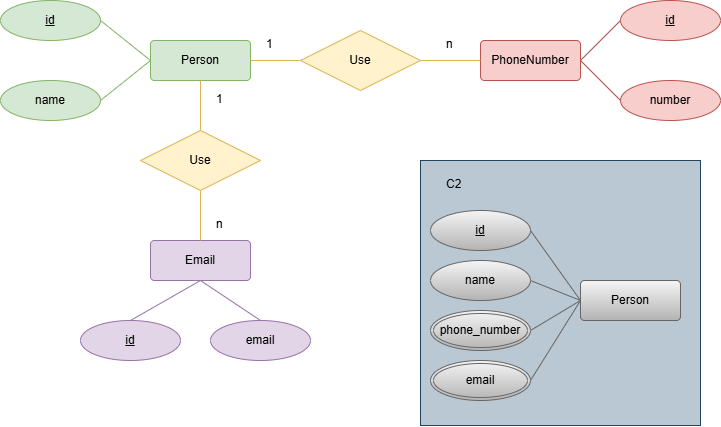

The diagram above was exported from draw.io. Its source (the exported page's mxGraphModel, read from the mxfile embedded in the PNG):
<mxGraphModel dx="918" dy="541" grid="1" gridSize="10" guides="1" tooltips="1" connect="1" arrows="1" fold="1" page="1" pageScale="1" pageWidth="827" pageHeight="1169" math="0" shadow="0">
  <root>
    <mxCell id="0" />
    <mxCell id="1" parent="0" />
    <mxCell id="8N08XQYEgolABtSRnrB6-1" value="" style="rounded=0;whiteSpace=wrap;html=1;fillColor=#bac8d3;strokeColor=#23445d;" vertex="1" parent="1">
      <mxGeometry x="520" y="280" width="280" height="265" as="geometry" />
    </mxCell>
    <mxCell id="mcUQhKSd3_ggCo4lvRq8-1" value="Person" style="rounded=1;arcSize=10;whiteSpace=wrap;html=1;align=center;fillColor=#d5e8d4;strokeColor=#82b366;" vertex="1" parent="1">
      <mxGeometry x="250" y="160" width="100" height="40" as="geometry" />
    </mxCell>
    <mxCell id="mcUQhKSd3_ggCo4lvRq8-2" value="id" style="ellipse;whiteSpace=wrap;html=1;align=center;fontStyle=4;fillColor=#d5e8d4;strokeColor=#82b366;" vertex="1" parent="1">
      <mxGeometry x="100" y="120" width="100" height="40" as="geometry" />
    </mxCell>
    <mxCell id="mcUQhKSd3_ggCo4lvRq8-3" value="name" style="ellipse;whiteSpace=wrap;html=1;align=center;fillColor=#d5e8d4;strokeColor=#82b366;" vertex="1" parent="1">
      <mxGeometry x="100" y="200" width="100" height="40" as="geometry" />
    </mxCell>
    <mxCell id="mcUQhKSd3_ggCo4lvRq8-5" value="" style="endArrow=none;html=1;rounded=0;exitX=1;exitY=0.5;exitDx=0;exitDy=0;entryX=0;entryY=0.5;entryDx=0;entryDy=0;fillColor=#d5e8d4;strokeColor=#82b366;" edge="1" parent="1" source="mcUQhKSd3_ggCo4lvRq8-2" target="mcUQhKSd3_ggCo4lvRq8-1">
      <mxGeometry relative="1" as="geometry">
        <mxPoint x="130" y="170" as="sourcePoint" />
        <mxPoint x="290" y="170" as="targetPoint" />
      </mxGeometry>
    </mxCell>
    <mxCell id="mcUQhKSd3_ggCo4lvRq8-6" value="" style="endArrow=none;html=1;rounded=0;exitX=1;exitY=0.5;exitDx=0;exitDy=0;entryX=0;entryY=0.5;entryDx=0;entryDy=0;fillColor=#d5e8d4;strokeColor=#82b366;" edge="1" parent="1" source="mcUQhKSd3_ggCo4lvRq8-3" target="mcUQhKSd3_ggCo4lvRq8-1">
      <mxGeometry relative="1" as="geometry">
        <mxPoint x="140" y="130" as="sourcePoint" />
        <mxPoint x="400" y="180" as="targetPoint" />
      </mxGeometry>
    </mxCell>
    <mxCell id="mcUQhKSd3_ggCo4lvRq8-8" value="Use" style="shape=rhombus;perimeter=rhombusPerimeter;whiteSpace=wrap;html=1;align=center;fillColor=#fff2cc;strokeColor=#d6b656;" vertex="1" parent="1">
      <mxGeometry x="400" y="150" width="120" height="60" as="geometry" />
    </mxCell>
    <mxCell id="mcUQhKSd3_ggCo4lvRq8-9" value="PhoneNumber" style="rounded=1;arcSize=10;whiteSpace=wrap;html=1;align=center;fillColor=#f8cecc;strokeColor=#b85450;" vertex="1" parent="1">
      <mxGeometry x="580" y="160" width="100" height="40" as="geometry" />
    </mxCell>
    <mxCell id="mcUQhKSd3_ggCo4lvRq8-10" value="number" style="ellipse;whiteSpace=wrap;html=1;align=center;fillColor=#f8cecc;strokeColor=#b85450;" vertex="1" parent="1">
      <mxGeometry x="720" y="200" width="100" height="40" as="geometry" />
    </mxCell>
    <mxCell id="mcUQhKSd3_ggCo4lvRq8-11" value="id" style="ellipse;whiteSpace=wrap;html=1;align=center;fontStyle=4;fillColor=#f8cecc;strokeColor=#b85450;" vertex="1" parent="1">
      <mxGeometry x="720" y="120" width="100" height="40" as="geometry" />
    </mxCell>
    <mxCell id="mcUQhKSd3_ggCo4lvRq8-12" value="" style="endArrow=none;html=1;rounded=0;exitX=0;exitY=0.5;exitDx=0;exitDy=0;entryX=1;entryY=0.5;entryDx=0;entryDy=0;fillColor=#f8cecc;strokeColor=#b85450;" edge="1" parent="1" source="mcUQhKSd3_ggCo4lvRq8-10" target="mcUQhKSd3_ggCo4lvRq8-9">
      <mxGeometry relative="1" as="geometry">
        <mxPoint x="810" y="380" as="sourcePoint" />
        <mxPoint x="970" y="380" as="targetPoint" />
      </mxGeometry>
    </mxCell>
    <mxCell id="mcUQhKSd3_ggCo4lvRq8-13" value="" style="endArrow=none;html=1;rounded=0;entryX=0;entryY=0.5;entryDx=0;entryDy=0;exitX=1;exitY=0.5;exitDx=0;exitDy=0;fillColor=#f8cecc;strokeColor=#b85450;" edge="1" parent="1" source="mcUQhKSd3_ggCo4lvRq8-9" target="mcUQhKSd3_ggCo4lvRq8-11">
      <mxGeometry relative="1" as="geometry">
        <mxPoint x="390" y="290" as="sourcePoint" />
        <mxPoint x="550" y="290" as="targetPoint" />
      </mxGeometry>
    </mxCell>
    <mxCell id="mcUQhKSd3_ggCo4lvRq8-14" value="" style="endArrow=none;html=1;rounded=0;exitX=1;exitY=0.5;exitDx=0;exitDy=0;entryX=0;entryY=0.5;entryDx=0;entryDy=0;fillColor=#fff2cc;strokeColor=#d6b656;" edge="1" parent="1" source="mcUQhKSd3_ggCo4lvRq8-1" target="mcUQhKSd3_ggCo4lvRq8-8">
      <mxGeometry relative="1" as="geometry">
        <mxPoint x="390" y="260" as="sourcePoint" />
        <mxPoint x="550" y="260" as="targetPoint" />
      </mxGeometry>
    </mxCell>
    <mxCell id="mcUQhKSd3_ggCo4lvRq8-15" value="" style="endArrow=none;html=1;rounded=0;exitX=0;exitY=0.5;exitDx=0;exitDy=0;entryX=1;entryY=0.5;entryDx=0;entryDy=0;fillColor=#fff2cc;strokeColor=#d6b656;" edge="1" parent="1" source="mcUQhKSd3_ggCo4lvRq8-9" target="mcUQhKSd3_ggCo4lvRq8-8">
      <mxGeometry relative="1" as="geometry">
        <mxPoint x="350" y="190" as="sourcePoint" />
        <mxPoint x="450" y="190" as="targetPoint" />
      </mxGeometry>
    </mxCell>
    <mxCell id="mcUQhKSd3_ggCo4lvRq8-16" value="n" style="text;strokeColor=none;fillColor=none;spacingLeft=4;spacingRight=4;overflow=hidden;rotatable=0;points=[[0,0.5],[1,0.5]];portConstraint=eastwest;fontSize=12;whiteSpace=wrap;html=1;" vertex="1" parent="1">
      <mxGeometry x="540" y="150" width="40" height="30" as="geometry" />
    </mxCell>
    <mxCell id="mcUQhKSd3_ggCo4lvRq8-17" value="1" style="text;strokeColor=none;fillColor=none;spacingLeft=4;spacingRight=4;overflow=hidden;rotatable=0;points=[[0,0.5],[1,0.5]];portConstraint=eastwest;fontSize=12;whiteSpace=wrap;html=1;" vertex="1" parent="1">
      <mxGeometry x="360" y="150" width="40" height="30" as="geometry" />
    </mxCell>
    <mxCell id="mcUQhKSd3_ggCo4lvRq8-18" value="Email" style="rounded=1;arcSize=10;whiteSpace=wrap;html=1;align=center;fillColor=#e1d5e7;strokeColor=#9673a6;" vertex="1" parent="1">
      <mxGeometry x="250" y="360" width="100" height="40" as="geometry" />
    </mxCell>
    <mxCell id="mcUQhKSd3_ggCo4lvRq8-19" value="email" style="ellipse;whiteSpace=wrap;html=1;align=center;fillColor=#e1d5e7;strokeColor=#9673a6;" vertex="1" parent="1">
      <mxGeometry x="310" y="440" width="100" height="40" as="geometry" />
    </mxCell>
    <mxCell id="mcUQhKSd3_ggCo4lvRq8-20" value="id" style="ellipse;whiteSpace=wrap;html=1;align=center;fontStyle=4;fillColor=#e1d5e7;strokeColor=#9673a6;" vertex="1" parent="1">
      <mxGeometry x="180" y="440" width="100" height="40" as="geometry" />
    </mxCell>
    <mxCell id="mcUQhKSd3_ggCo4lvRq8-21" value="" style="endArrow=none;html=1;rounded=0;exitX=0.5;exitY=0;exitDx=0;exitDy=0;fillColor=#e1d5e7;strokeColor=#9673a6;entryX=0.5;entryY=1;entryDx=0;entryDy=0;" edge="1" parent="1" source="mcUQhKSd3_ggCo4lvRq8-19" target="mcUQhKSd3_ggCo4lvRq8-18">
      <mxGeometry relative="1" as="geometry">
        <mxPoint x="610" y="620" as="sourcePoint" />
        <mxPoint x="300" y="410" as="targetPoint" />
      </mxGeometry>
    </mxCell>
    <mxCell id="mcUQhKSd3_ggCo4lvRq8-22" value="" style="endArrow=none;html=1;rounded=0;entryX=0.5;entryY=0;entryDx=0;entryDy=0;fillColor=#e1d5e7;strokeColor=#9673a6;exitX=0.5;exitY=1;exitDx=0;exitDy=0;" edge="1" parent="1" source="mcUQhKSd3_ggCo4lvRq8-18" target="mcUQhKSd3_ggCo4lvRq8-20">
      <mxGeometry relative="1" as="geometry">
        <mxPoint x="300" y="410" as="sourcePoint" />
        <mxPoint x="350" y="530" as="targetPoint" />
      </mxGeometry>
    </mxCell>
    <mxCell id="mcUQhKSd3_ggCo4lvRq8-24" value="Use" style="shape=rhombus;perimeter=rhombusPerimeter;whiteSpace=wrap;html=1;align=center;fillColor=#fff2cc;strokeColor=#d6b656;" vertex="1" parent="1">
      <mxGeometry x="240" y="250" width="120" height="60" as="geometry" />
    </mxCell>
    <mxCell id="mcUQhKSd3_ggCo4lvRq8-25" value="" style="endArrow=none;html=1;rounded=0;entryX=0.5;entryY=1;entryDx=0;entryDy=0;exitX=0.5;exitY=0;exitDx=0;exitDy=0;fillColor=#fff2cc;strokeColor=#d6b656;" edge="1" parent="1" source="mcUQhKSd3_ggCo4lvRq8-24" target="mcUQhKSd3_ggCo4lvRq8-1">
      <mxGeometry width="50" height="50" relative="1" as="geometry">
        <mxPoint x="140" y="340" as="sourcePoint" />
        <mxPoint x="190" y="290" as="targetPoint" />
      </mxGeometry>
    </mxCell>
    <mxCell id="mcUQhKSd3_ggCo4lvRq8-26" value="" style="endArrow=none;html=1;rounded=0;entryX=0.5;entryY=0;entryDx=0;entryDy=0;exitX=0.5;exitY=1;exitDx=0;exitDy=0;fillColor=#fff2cc;strokeColor=#d6b656;" edge="1" parent="1" source="mcUQhKSd3_ggCo4lvRq8-24" target="mcUQhKSd3_ggCo4lvRq8-18">
      <mxGeometry width="50" height="50" relative="1" as="geometry">
        <mxPoint x="310" y="260" as="sourcePoint" />
        <mxPoint x="310" y="210" as="targetPoint" />
      </mxGeometry>
    </mxCell>
    <mxCell id="mcUQhKSd3_ggCo4lvRq8-28" value="1" style="text;strokeColor=none;fillColor=none;spacingLeft=4;spacingRight=4;overflow=hidden;rotatable=0;points=[[0,0.5],[1,0.5]];portConstraint=eastwest;fontSize=12;whiteSpace=wrap;html=1;" vertex="1" parent="1">
      <mxGeometry x="310" y="205" width="40" height="30" as="geometry" />
    </mxCell>
    <mxCell id="mcUQhKSd3_ggCo4lvRq8-29" value="n" style="text;strokeColor=none;fillColor=none;spacingLeft=4;spacingRight=4;overflow=hidden;rotatable=0;points=[[0,0.5],[1,0.5]];portConstraint=eastwest;fontSize=12;whiteSpace=wrap;html=1;" vertex="1" parent="1">
      <mxGeometry x="310" y="330" width="40" height="30" as="geometry" />
    </mxCell>
    <mxCell id="VNndavN0S_-R-hDStQWp-1" value="Person" style="rounded=1;arcSize=10;whiteSpace=wrap;html=1;align=center;fillColor=#f5f5f5;strokeColor=#666666;gradientColor=#b3b3b3;" vertex="1" parent="1">
      <mxGeometry x="680" y="400" width="100" height="40" as="geometry" />
    </mxCell>
    <mxCell id="VNndavN0S_-R-hDStQWp-2" value="id" style="ellipse;whiteSpace=wrap;html=1;align=center;fontStyle=4;fillColor=#f5f5f5;strokeColor=#666666;gradientColor=#b3b3b3;" vertex="1" parent="1">
      <mxGeometry x="530" y="330" width="100" height="40" as="geometry" />
    </mxCell>
    <mxCell id="VNndavN0S_-R-hDStQWp-3" value="name" style="ellipse;whiteSpace=wrap;html=1;align=center;fillColor=#f5f5f5;strokeColor=#666666;gradientColor=#b3b3b3;" vertex="1" parent="1">
      <mxGeometry x="530" y="380" width="100" height="40" as="geometry" />
    </mxCell>
    <mxCell id="VNndavN0S_-R-hDStQWp-4" value="" style="endArrow=none;html=1;rounded=0;exitX=1;exitY=0.5;exitDx=0;exitDy=0;entryX=0;entryY=0.5;entryDx=0;entryDy=0;fillColor=#f5f5f5;strokeColor=#666666;gradientColor=#b3b3b3;" edge="1" parent="1" source="VNndavN0S_-R-hDStQWp-2" target="VNndavN0S_-R-hDStQWp-1">
      <mxGeometry relative="1" as="geometry">
        <mxPoint x="560" y="380" as="sourcePoint" />
        <mxPoint x="720" y="380" as="targetPoint" />
      </mxGeometry>
    </mxCell>
    <mxCell id="VNndavN0S_-R-hDStQWp-5" value="" style="endArrow=none;html=1;rounded=0;exitX=1;exitY=0.5;exitDx=0;exitDy=0;entryX=0;entryY=0.5;entryDx=0;entryDy=0;fillColor=#f5f5f5;strokeColor=#666666;gradientColor=#b3b3b3;" edge="1" parent="1" source="VNndavN0S_-R-hDStQWp-3" target="VNndavN0S_-R-hDStQWp-1">
      <mxGeometry relative="1" as="geometry">
        <mxPoint x="570" y="340" as="sourcePoint" />
        <mxPoint x="830" y="390" as="targetPoint" />
      </mxGeometry>
    </mxCell>
    <mxCell id="VNndavN0S_-R-hDStQWp-8" value="email" style="ellipse;shape=doubleEllipse;margin=3;whiteSpace=wrap;html=1;align=center;fillColor=#f5f5f5;strokeColor=#666666;gradientColor=#b3b3b3;" vertex="1" parent="1">
      <mxGeometry x="530" y="480" width="100" height="40" as="geometry" />
    </mxCell>
    <mxCell id="VNndavN0S_-R-hDStQWp-9" value="phone_number" style="ellipse;shape=doubleEllipse;margin=3;whiteSpace=wrap;html=1;align=center;fillColor=#f5f5f5;strokeColor=#666666;gradientColor=#b3b3b3;" vertex="1" parent="1">
      <mxGeometry x="530" y="430" width="100" height="40" as="geometry" />
    </mxCell>
    <mxCell id="VNndavN0S_-R-hDStQWp-11" value="" style="endArrow=none;html=1;rounded=0;exitX=1;exitY=0.5;exitDx=0;exitDy=0;entryX=0;entryY=0.5;entryDx=0;entryDy=0;fillColor=#f5f5f5;strokeColor=#666666;gradientColor=#b3b3b3;" edge="1" parent="1" source="VNndavN0S_-R-hDStQWp-9" target="VNndavN0S_-R-hDStQWp-1">
      <mxGeometry relative="1" as="geometry">
        <mxPoint x="640" y="410" as="sourcePoint" />
        <mxPoint x="690" y="400" as="targetPoint" />
      </mxGeometry>
    </mxCell>
    <mxCell id="VNndavN0S_-R-hDStQWp-12" value="" style="endArrow=none;html=1;rounded=0;exitX=1;exitY=0.5;exitDx=0;exitDy=0;entryX=0;entryY=0.5;entryDx=0;entryDy=0;fillColor=#f5f5f5;strokeColor=#666666;gradientColor=#b3b3b3;" edge="1" parent="1" source="VNndavN0S_-R-hDStQWp-8" target="VNndavN0S_-R-hDStQWp-1">
      <mxGeometry relative="1" as="geometry">
        <mxPoint x="650" y="420" as="sourcePoint" />
        <mxPoint x="700" y="410" as="targetPoint" />
      </mxGeometry>
    </mxCell>
    <mxCell id="8N08XQYEgolABtSRnrB6-2" value="C2" style="text;strokeColor=none;fillColor=none;spacingLeft=4;spacingRight=4;overflow=hidden;rotatable=0;points=[[0,0.5],[1,0.5]];portConstraint=eastwest;fontSize=12;whiteSpace=wrap;html=1;" vertex="1" parent="1">
      <mxGeometry x="540" y="290" width="40" height="30" as="geometry" />
    </mxCell>
  </root>
</mxGraphModel>